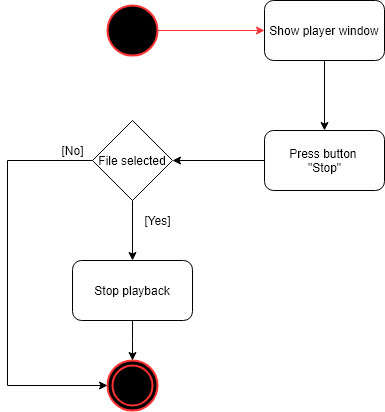

The diagram above was exported from draw.io. Its source (the exported page's mxGraphModel, read from the mxfile embedded in the PNG):
<mxGraphModel dx="534" dy="461" grid="1" gridSize="10" guides="1" tooltips="1" connect="1" arrows="1" fold="1" page="1" pageScale="1" pageWidth="827" pageHeight="1169" background="#ffffff" math="0" shadow="0">
  <root>
    <mxCell id="0" />
    <mxCell id="1" parent="0" />
    <mxCell id="2" value="" style="ellipse;whiteSpace=wrap;html=1;aspect=fixed;fillColor=#000000;strokeColor=#FF3333;strokeWidth=2;" parent="1" vertex="1">
      <mxGeometry x="280" y="75" width="50" height="50" as="geometry" />
    </mxCell>
    <mxCell id="3" value="" style="endArrow=classic;html=1;exitX=1;exitY=0.5;entryX=0;entryY=0.5;strokeColor=#FF3333;" parent="1" source="2" target="35" edge="1">
      <mxGeometry width="50" height="50" relative="1" as="geometry">
        <mxPoint x="240" y="170" as="sourcePoint" />
        <mxPoint x="280" y="200" as="targetPoint" />
      </mxGeometry>
    </mxCell>
    <mxCell id="22" value="" style="ellipse;shape=doubleEllipse;whiteSpace=wrap;html=1;aspect=fixed;shadow=0;strokeColor=#FF3333;strokeWidth=2;fillColor=#000000;perimeterSpacing=0;" parent="1" vertex="1">
      <mxGeometry x="280" y="429.9000244140625" width="50" height="50" as="geometry" />
    </mxCell>
    <mxCell id="38" style="edgeStyle=orthogonalEdgeStyle;rounded=0;html=1;exitX=0.5;exitY=1;entryX=0.5;entryY=0;jettySize=auto;orthogonalLoop=1;" parent="1" source="35" edge="1">
      <mxGeometry relative="1" as="geometry">
        <mxPoint x="497" y="200" as="targetPoint" />
      </mxGeometry>
    </mxCell>
    <mxCell id="35" value="Show player window" style="rounded=1;whiteSpace=wrap;html=1;" parent="1" vertex="1">
      <mxGeometry x="437" y="70" width="120" height="60" as="geometry" />
    </mxCell>
    <mxCell id="44" style="edgeStyle=orthogonalEdgeStyle;rounded=0;html=1;exitX=0;exitY=0.5;entryX=1;entryY=0.5;jettySize=auto;orthogonalLoop=1;" edge="1" parent="1" source="41" target="43">
      <mxGeometry relative="1" as="geometry" />
    </mxCell>
    <mxCell id="41" value="Press button&amp;nbsp;&lt;br&gt;&quot;Stop&quot;&lt;br&gt;" style="rounded=1;whiteSpace=wrap;html=1;" vertex="1" parent="1">
      <mxGeometry x="437" y="200" width="120" height="60" as="geometry" />
    </mxCell>
    <mxCell id="48" style="edgeStyle=orthogonalEdgeStyle;rounded=0;html=1;exitX=0.5;exitY=1;entryX=0.5;entryY=0;jettySize=auto;orthogonalLoop=1;" edge="1" parent="1" source="43">
      <mxGeometry relative="1" as="geometry">
        <mxPoint x="305" y="330" as="targetPoint" />
      </mxGeometry>
    </mxCell>
    <mxCell id="60" style="edgeStyle=orthogonalEdgeStyle;rounded=0;html=1;exitX=0;exitY=0.5;entryX=0;entryY=0.5;jettySize=auto;orthogonalLoop=1;" edge="1" parent="1" source="43" target="22">
      <mxGeometry relative="1" as="geometry">
        <Array as="points">
          <mxPoint x="180" y="230" />
          <mxPoint x="180" y="455" />
        </Array>
      </mxGeometry>
    </mxCell>
    <mxCell id="43" value="File selected&lt;br&gt;" style="rhombus;whiteSpace=wrap;html=1;" vertex="1" parent="1">
      <mxGeometry x="265" y="190" width="80" height="80" as="geometry" />
    </mxCell>
    <mxCell id="47" value="[No]" style="text;html=1;strokeColor=none;fillColor=none;align=center;verticalAlign=middle;whiteSpace=wrap;rounded=0;" vertex="1" parent="1">
      <mxGeometry x="225" y="210" width="40" height="20" as="geometry" />
    </mxCell>
    <mxCell id="49" value="[Yes]" style="text;html=1;strokeColor=none;fillColor=none;align=center;verticalAlign=middle;whiteSpace=wrap;rounded=0;" vertex="1" parent="1">
      <mxGeometry x="310" y="280" width="40" height="20" as="geometry" />
    </mxCell>
    <mxCell id="59" style="edgeStyle=orthogonalEdgeStyle;rounded=0;html=1;exitX=0.5;exitY=1;entryX=0.5;entryY=0;jettySize=auto;orthogonalLoop=1;" edge="1" parent="1" source="51" target="22">
      <mxGeometry relative="1" as="geometry" />
    </mxCell>
    <mxCell id="51" value="Stop playback" style="rounded=1;whiteSpace=wrap;html=1;" vertex="1" parent="1">
      <mxGeometry x="245" y="330" width="120" height="60" as="geometry" />
    </mxCell>
  </root>
</mxGraphModel>